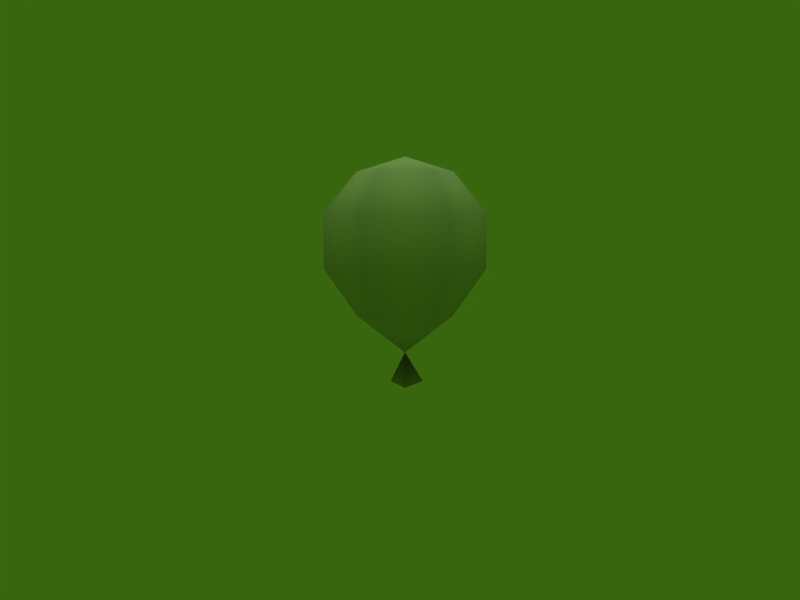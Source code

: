 # Source: Balloon.blend  (saved by Blender 2.49.2; exported with 4.5.12 LTS)
import bpy
from mathutils import Matrix  # noqa: F401  (used for matrix-valued properties, if any)

bpy.ops.wm.read_factory_settings(use_empty=True)
scene = bpy.context.scene
scene.name = 'Scene'

# ---- collections
col_collection_1 = bpy.data.collections.new('Collection 1'); scene.collection.children.link(col_collection_1)

# ---- materials (node trees are filled in below, after node groups)
mat_material_044 = bpy.data.materials.new('Material.044')
mat_material_044.alpha_threshold = 0.0
mat_material_044.diffuse_color = (0.7617, 0.7617, 0.7617, 1.0)
mat_material_044.specular_color = (0.0, 0.0, 0.0)
mat_material_044.roughness = 0.5
mat_material_044.line_color = (0.0, 0.0, 0.0, 1.0)

# ---- material node trees

# ---- world
world_world_001 = bpy.data.worlds.new('World.001'); scene.world = world_world_001
world_world_001.color = (0.2215, 0.4, 0.05656)
world_world_001.use_sun_shadow = False
world_world_001.sun_shadow_jitter_overblur = 0.0
world_world_001.cycles.sampling_method = 'MANUAL'
world_world_001.cycles.sample_map_resolution = 256

# ---- cameras
cam_camera_001 = bpy.data.cameras.new('Camera.001')
cam_camera_001.passepartout_alpha = 0.2
cam_camera_001.clip_end = 100.0
cam_camera_001.lens = 35.0
cam_camera_001.ortho_scale = 7.314
cam_camera_001.show_passepartout = False
cam_camera_001.show_safe_areas = True
cam_camera_001.dof.focus_distance = 0.0
cam_camera_001.dof.aperture_fstop = 128.0

# ---- lights
light_lamp_001 = bpy.data.lights.new('Lamp.001', 'SUN')
light_lamp_001.transmission_factor = 0.0
light_lamp_001.angle = 1.571
light_lamp_001.energy = 1.0
light_lamp_001.shadow_buffer_clip_start = 0.5
light_lamp_001.shadow_soft_size = 1.0
light_lamp_001.shadow_cascade_max_distance = 1000.0
light_lamp_001.cycles.use_multiple_importance_sampling = False

# ---- meshes
me_shapeindexedfaces_042 = bpy.data.meshes.new('ShapeIndexedFaceS.042')
me_shapeindexedfaces_042.from_pydata([(0.0819, -0.1482, 0.2822), (-0.1041, -0.1482, 0.2822), (-0.07027, -0.08794, 0.1729), (-0.07027, -0.0913, 0.5026), (0.0988, 0.01013, 0.5036), (0.0819, -0.1495, 0.409), (0.03118, 0.04896, 0.01369), (-0.01109, -0.01867, 0.013), (-0.1041, -0.1495, 0.409), (0.1749, 0.01108, 0.4106), (-0.1971, 0.01108, 0.4106), (0.04808, -0.08794, 0.1729), (-0.04491, 0.04896, 0.01369), (0.0988, 0.0135, 0.174), (0.04808, -0.0913, 0.5026), (-0.01109, 0.009787, 0.5374), (0.04808, 0.1116, 0.5047), (-0.121, 0.01013, 0.5036), (-0.121, 0.0135, 0.174), (-0.1971, 0.01238, 0.2838), (0.0819, 0.1717, 0.4123), (-0.07027, 0.1116, 0.5047), (-0.1041, 0.1717, 0.4123), (0.0819, 0.173, 0.2855), (0.1749, 0.01238, 0.2838), (-0.1041, 0.173, 0.2855), (-0.01109, 0.01437, 0.08943), (-0.07027, 0.1149, 0.175), (0.04808, 0.1149, 0.175)], [], [(14, 15, 3), (24, 0, 11), (2, 0, 1), (3, 15, 17), (18, 1, 19), (0, 2, 11), (12, 26, 6), (1, 18, 2), (5, 4, 14), (8, 14, 3), (4, 5, 9), (10, 3, 17), (14, 8, 5), (6, 26, 7), (3, 10, 8), (26, 13, 11), (7, 26, 12), (0, 9, 5), (1, 5, 8), (9, 0, 24), (19, 8, 10), (1, 0, 5), (26, 11, 2), (8, 19, 1), (6, 7, 12), (26, 2, 18), (24, 11, 13), (4, 15, 14), (15, 16, 21), (15, 4, 16), (25, 28, 27), (15, 21, 17), (19, 27, 18), (28, 25, 23), (27, 19, 25), (9, 16, 4), (16, 9, 20), (20, 21, 16), (21, 20, 22), (22, 17, 21), (17, 22, 10), (20, 24, 23), (13, 26, 28), (22, 23, 25), (24, 20, 9), (10, 25, 19), (23, 22, 20), (25, 10, 22), (27, 26, 18), (28, 26, 27), (13, 23, 24), (23, 13, 28)])
me_shapeindexedfaces_042.polygons.foreach_set('use_smooth', [True] * 52)
_uv = me_shapeindexedfaces_042.uv_layers.new(name='UVTex')
_uv.uv.foreach_set('vector', [0.2812, 0.875, 0.4688, 0.9688, 0.6562, 0.875, 0.0293, 0.2188, 0.2188, 0.2188, 0.2812, 0.0293, 0.6875, 0.0293, 0.2188, 0.2188, 0.7188, 0.2188, 0.6562, 0.875, 0.4688, 0.9688, 0.8438, 0.875, 0.875, 0.0293, 0.7188, 0.2188, 0.9688, 0.2188, 0.2188, 0.2188, 0.6875, 0.0293, 0.2812, 0.0293, 0.4375, -0.375, 0.0293, 0.0625, 0.25, -0.5, 0.7188, 0.2188, 0.875, 0.0293, 0.6875, 0.0293, 0.2188, 0.5938, 0.09375, 0.875, 0.2812, 0.875, 0.7188, 0.5938, 0.2812, 0.875, 0.6562, 0.875, 0.09375, 0.875, 0.2188, 0.5938, 0.0293, 0.5938, 0.9688, 0.5938, 0.6562, 0.875, 0.8438, 0.875, 0.2812, 0.875, 0.7188, 0.5938, 0.2188, 0.5938, 0.25, -0.5, 0.0293, 0.0625, 0.3438, -0.4375, 0.6562, 0.875, 0.9688, 0.5938, 0.7188, 0.5938, 0.4688, 0.0293, 0.09375, 0.0293, 0.2812, 0.0293, 0.3438, -0.4375, 0.0293, 0.0625, 0.4375, -0.375, 0.2188, 0.2188, 0.0293, 0.5938, 0.2188, 0.5938, 0.7188, 0.2188, 0.2188, 0.5938, 0.7188, 0.5938, 0.0293, 0.5938, 0.2188, 0.2188, 0.0293, 0.2188, 0.9688, 0.2188, 0.7188, 0.5938, 0.9688, 0.5938, 0.7188, 0.2188, 0.2188, 0.2188, 0.2188, 0.5938, 0.4688, 0.0293, 0.2812, 0.0293, 0.6875, 0.0293, 0.7188, 0.5938, 0.9688, 0.2188, 0.7188, 0.2188, 0.25, -0.5, 0.3438, -0.4375, 0.4375, -0.375, 0.4688, 0.0293, 0.6875, 0.0293, 0.875, 0.0293, 0.0293, 0.2188, 0.2812, 0.0293, 0.09375, 0.0293, 0.09375, 0.875, 0.4688, 0.9688, 0.2812, 0.875, 0.4688, 0.9688, 0.2812, 0.875, 0.6562, 0.875, 0.4688, 0.9688, 0.09375, 0.875, 0.2812, 0.875, 0.75, 0.2188, 0.2812, 0.0293, 0.6875, 0.0293, 0.4688, 0.9688, 0.6562, 0.875, 0.8438, 0.875, 0.9688, 0.2188, 0.6875, 0.0293, 0.875, 0.0293, 0.2812, 0.0293, 0.75, 0.2188, 0.2188, 0.2188, 0.6875, 0.0293, 0.9688, 0.2188, 0.75, 0.2188, 0.0293, 0.5938, 0.2812, 0.875, 0.09375, 0.875, 0.2812, 0.875, 0.0293, 0.5938, 0.2188, 0.5938, 0.2188, 0.5938, 0.6562, 0.875, 0.2812, 0.875, 0.6562, 0.875, 0.2188, 0.5938, 0.75, 0.5938, 0.75, 0.5938, 0.8438, 0.875, 0.6562, 0.875, 0.8438, 0.875, 0.75, 0.5938, 0.9688, 0.5938, 0.2188, 0.5938, 0.0293, 0.2188, 0.2188, 0.2188, 0.09375, 0.0293, 0.4688, 0.0293, 0.2812, 0.0293, 0.75, 0.5938, 0.2188, 0.2188, 0.75, 0.2188, 0.0293, 0.2188, 0.2188, 0.5938, 0.0293, 0.5938, 0.9688, 0.5938, 0.75, 0.2188, 0.9688, 0.2188, 0.2188, 0.2188, 0.75, 0.5938, 0.2188, 0.5938, 0.75, 0.2188, 0.9688, 0.5938, 0.75, 0.5938, 0.6875, 0.0293, 0.4688, 0.0293, 0.875, 0.0293, 0.2812, 0.0293, 0.4688, 0.0293, 0.6875, 0.0293, 0.09375, 0.0293, 0.2188, 0.2188, 0.0293, 0.2188, 0.2188, 0.2188, 0.09375, 0.0293, 0.2812, 0.0293])
me_shapeindexedfaces_042.materials.append(mat_material_044)
me_shapeindexedfaces_042.use_remesh_preserve_volume = False
me_shapeindexedfaces_042.use_remesh_preserve_attributes = False
me_shapeindexedfaces_042.use_mirror_vertex_groups = False
me_shapeindexedfaces_042.update()

# ---- objects
ob_lamp_001 = bpy.data.objects.new('Lamp.001', light_lamp_001)
ob_shapeindexedfaces_042 = bpy.data.objects.new('ShapeIndexedFaceS.042', me_shapeindexedfaces_042)
ob_camera_001 = bpy.data.objects.new('Camera.001', cam_camera_001)

# ---- transforms, parenting, visibility, modifiers, constraints
ob_lamp_001.location = (-0.02026, 0.05013, 3.312)
ob_lamp_001.lock_rotations_4d = False
ob_lamp_001.empty_display_type = 'ARROWS'
ob_lamp_001.lineart.crease_threshold = 0.0
ob_shapeindexedfaces_042.location = (0.0, 0.0, -0.07276)
ob_shapeindexedfaces_042.scale = (5.752, 5.752, 5.752)
ob_shapeindexedfaces_042.lock_rotations_4d = False
ob_shapeindexedfaces_042.empty_display_type = 'ARROWS'
ob_shapeindexedfaces_042.lineart.crease_threshold = 0.0
ob_camera_001.location = (-0.1305, -10.16, 2.305)
ob_camera_001.rotation_euler = (1.458, 0.0, 0.0)
ob_camera_001.lock_rotations_4d = False
ob_camera_001.empty_display_type = 'ARROWS'
ob_camera_001.color = (0.0, 0.0, 0.0, 0.0)
ob_camera_001.display_type = 'WIRE'
ob_camera_001.lineart.crease_threshold = 0.0

# ---- collection membership
col_collection_1.objects.link(ob_lamp_001)
col_collection_1.objects.link(ob_shapeindexedfaces_042)
col_collection_1.objects.link(ob_camera_001)

# ---- scene / render settings (as saved in the file)
scene.camera = ob_camera_001
scene.frame_start = 1; scene.frame_end = 250; scene.frame_set(1)
scene.render.engine = 'BLENDER_EEVEE_NEXT'
scene.render.image_settings.file_format = 'JPEG'
scene.render.image_settings.color_mode = 'RGB'
scene.render.image_settings.compression = 90
scene.render.resolution_x = 800
scene.render.resolution_y = 600
scene.render.pixel_aspect_x = 100.0
scene.render.pixel_aspect_y = 100.0
scene.render.fps = 25
scene.render.dither_intensity = 0.0
scene.render.use_compositing = False
scene.render.use_sequencer = False
scene.render.bake_margin = 2
scene.render.bake_bias = 0.0
scene.render.use_stamp_time = False
scene.render.use_stamp_date = False
scene.render.use_stamp_frame = False
scene.render.use_stamp_camera = False
scene.render.use_stamp_scene = False
scene.render.use_stamp_filename = False
scene.render.use_stamp_render_time = False
scene.render.stamp_font_size = 0
scene.cycles.use_denoising = False
scene.cycles.samples = 10
scene.cycles.sampling_pattern = 'TABULATED_SOBOL'
scene.cycles.light_sampling_threshold = 0.0
scene.cycles.use_adaptive_sampling = False
scene.cycles.use_light_tree = False
scene.cycles.blur_glossy = 0.0
scene.cycles.volume_bounces = 1
scene.cycles.pixel_filter_type = 'GAUSSIAN'
scene.cycles.sample_clamp_indirect = 0.0
scene.view_settings.view_transform = 'Raw'
bpy.context.view_layer.update()
